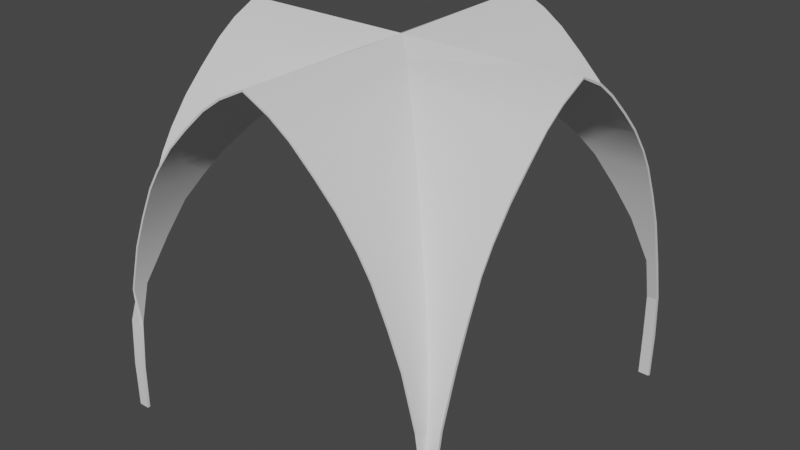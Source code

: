 # Source: Church_Vault_8x8.blend  (saved by Blender 2.80.74; exported with 4.5.12 LTS)
import bpy
from mathutils import Matrix  # noqa: F401  (used for matrix-valued properties, if any)

bpy.ops.wm.read_factory_settings(use_empty=True)
scene = bpy.context.scene
scene.name = 'Scene'

# ---- collections
col_collection = bpy.data.collections.new('Collection'); scene.collection.children.link(col_collection)

# ---- materials (node trees are filled in below, after node groups)
mat_material = bpy.data.materials.new('Material')
mat_material.alpha_threshold = 0.0
mat_material.use_transparent_shadow = False
mat_material.line_color = (0.0, 0.0, 0.0, 1.0)

# ---- node groups
ng_auto_smooth = bpy.data.node_groups.new('Auto Smooth', 'GeometryNodeTree')
_s = ng_auto_smooth.interface.new_socket(name='Geometry', in_out='OUTPUT', socket_type='NodeSocketGeometry')
_s = ng_auto_smooth.interface.new_socket(name='Geometry', in_out='INPUT', socket_type='NodeSocketGeometry')
_s = ng_auto_smooth.interface.new_socket(name='Angle', in_out='INPUT', socket_type='NodeSocketFloat')
_s.subtype = 'ANGLE'
_s.min_value = 0.0
_s.max_value = 3.142
ng_auto_smooth.is_modifier = True
_N = ng_auto_smooth.nodes; _L = ng_auto_smooth.links
n0 = _N.new('NodeGroupOutput'); n0.name = 'Group Output'; n0.location = (480, -100)
n1 = _N.new('NodeGroupInput'); n1.name = 'Group Input'; n1.location = (-420, -300)
n2 = _N.new('NodeGroupInput'); n2.name = 'Group Input.001'; n2.location = (-60, -100)
n3 = _N.new('GeometryNodeSetShadeSmooth'); n3.name = 'Set Shade Smooth'; n3.location = (120, -100)
n3.domain = 'EDGE'
n4 = _N.new('GeometryNodeSetShadeSmooth'); n4.name = 'Set Shade Smooth.001'; n4.location = (300, -100)
n5 = _N.new('GeometryNodeInputMeshEdgeAngle'); n5.name = 'Edge Angle'; n5.location = (-420, -220)
n6 = _N.new('GeometryNodeInputEdgeSmooth'); n6.name = 'Is Edge Smooth'; n6.location = (-60, -160)
n7 = _N.new('GeometryNodeInputShadeSmooth'); n7.name = 'Is Face Smooth'; n7.location = (-240, -340)
n8 = _N.new('FunctionNodeBooleanMath'); n8.name = 'Boolean Math'; n8.location = (-60, -220)
n9 = _N.new('FunctionNodeCompare'); n9.name = 'Compare'; n9.location = (-240, -180)
n9.operation = 'LESS_EQUAL'
_L.new(n5.outputs[0], n9.inputs[0])
_L.new(n4.outputs[0], n0.inputs[0])
_L.new(n1.outputs[1], n9.inputs[1])
_L.new(n9.outputs[0], n8.inputs[0])
_L.new(n7.outputs[0], n8.inputs[1])
_L.new(n2.outputs[0], n3.inputs[0])
_L.new(n6.outputs[0], n3.inputs[1])
_L.new(n3.outputs[0], n4.inputs[0])
_L.new(n8.outputs[0], n3.inputs[2])
n0.is_active_output = True

# ---- material node trees
mat_material.use_nodes = True; mat_material.node_tree.nodes.clear()
_N = mat_material.node_tree.nodes; _L = mat_material.node_tree.links
n0 = _N.new('ShaderNodeOutputMaterial'); n0.name = 'Material Output'; n0.location = (300, 300)
n1 = _N.new('ShaderNodeBsdfPrincipled'); n1.name = 'Principled BSDF'; n1.location = (10, 300)
n1.distribution = 'GGX'
n1.subsurface_method = 'BURLEY'
n1.inputs[2].default_value = 0.4
n1.inputs[3].default_value = 1.45
n1.inputs[27].default_value = (0.0, 0.0, 0.0, 1.0)
n1.inputs[28].default_value = 1.0
_L.new(n1.outputs[0], n0.inputs[0])
n0.is_active_output = True

# ---- world
world_world = bpy.data.worlds.new('World'); scene.world = world_world
world_world.use_nodes = True; world_world.node_tree.nodes.clear()
_N = world_world.node_tree.nodes; _L = world_world.node_tree.links
n0 = _N.new('ShaderNodeOutputWorld'); n0.name = 'World Output'; n0.location = (300, 300)
n1 = _N.new('ShaderNodeBackground'); n1.name = 'Background'; n1.location = (10, 300)
n1.inputs[0].default_value = (0.05088, 0.05088, 0.05088, 1.0)
_L.new(n1.outputs[0], n0.inputs[0])
n0.is_active_output = True
world_world.color = (0.05088, 0.05088, 0.05088)
world_world.use_sun_shadow = False
world_world.sun_shadow_jitter_overblur = 0.0

# ---- meshes
me_church_vault_8x8 = bpy.data.meshes.new('Church Vault 8x8')
me_church_vault_8x8.from_pydata([(-7.783, -4.661, 3.987), (-7.783, -3.741, 5.906), (-7.783, -2.843, 6.941), (-7.783, -1.268, 8.043), (-7.783, -0.2175, 7.428), (-7.783, 1.205, 5.906), (-7.783, 2.423, 2.948), (-5.87, -5.316, 6.495), (-7.224, -5.316, 4.015), (-6.59, -5.316, 5.473), (-7.576, -5.225, 2.048), (-4.881, -5.316, 7.456), (-6.303, -5.316, 5.934), (-7.521, -5.316, 2.946), (-4.432, -5.316, 7.773), (-6.928, -5.316, 4.746), (-5.406, -5.316, 6.969), (-5.87, 2.686, 6.495), (-7.224, 2.686, 4.015), (-6.59, 2.686, 5.473), (-7.584, 2.534, 2.048), (-4.881, 2.686, 7.456), (-6.303, 2.686, 5.934), (-7.521, 2.686, 2.946), (-4.432, 2.686, 7.773), (-6.928, 2.686, 4.746), (-5.406, 2.686, 6.969), (-7.232, 2.125, 3.987), (-7.527, 2.423, 2.948), (-5.892, 0.772, 6.467), (-6.32, 1.205, 5.906), (-6.603, 1.491, 5.445), (-6.939, 1.848, 4.718), (-3.83, -1.268, 8.043), (-4.472, -0.6662, 7.746), (-4.911, -0.2175, 7.428), (-5.433, 0.3074, 6.941), (-5.433, -2.843, 6.941), (-5.892, -3.308, 6.467), (-4.911, -2.318, 7.428), (-4.452, -1.841, 7.759), (-7.196, -4.657, 3.996), (-6.928, -4.352, 4.746), (-6.603, -4.027, 5.445), (-6.32, -3.741, 5.906), (-7.527, -5.059, 2.918), (-7.783, -3.308, 6.467), (-7.783, -5.299, -0.01731), (-7.783, -4.027, 5.445), (-7.815, -5.225, 2.048), (-7.783, -2.318, 7.428), (-7.783, -4.958, 2.918), (-7.783, -1.87, 7.746), (-7.783, -4.365, 4.718), (-7.79, -5.302, 1.032), (-7.783, 0.772, 6.467), (-7.783, 2.685, 0.01519), (-7.783, 2.125, 3.987), (-7.783, 1.491, 5.445), (-7.815, 2.534, 2.048), (-7.783, -0.6662, 7.746), (-7.783, 1.848, 4.718), (-7.797, 2.688, 1.048), (-7.783, 0.3074, 6.941), (-7.539, -5.302, 1.032), (-7.544, -5.299, -0.01731), (-0.4293, 2.064, 3.987), (-7.561, 2.688, 1.048), (-7.543, 2.685, 0.01519), (-0.1341, 2.397, 2.933), (0.1218, -4.612, 3.987), (0.1218, -3.719, 5.906), (0.1218, -2.817, 6.941), (0.1218, -1.268, 8.043), (0.1218, -0.2471, 7.428), (0.1218, 1.176, 5.906), (0.1218, 2.329, 2.933), (-1.791, -5.316, 6.495), (-0.4371, -5.316, 4.015), (-3.83, -5.316, 8.071), (-1.071, -5.316, 5.473), (-0.08777, -5.177, 2.044), (-2.78, -5.316, 7.456), (-1.358, -5.316, 5.934), (-0.1399, -5.316, 2.946), (-3.229, -5.316, 7.773), (-0.7333, -5.316, 4.746), (-2.255, -5.316, 6.969), (-1.791, 2.686, 6.495), (-0.4371, 2.686, 4.015), (-3.83, 2.686, 8.071), (-1.071, 2.686, 5.473), (-0.08473, 2.518, 2.021), (-2.78, 2.686, 7.456), (-1.358, 2.686, 5.934), (-0.1399, 2.686, 2.946), (-3.229, 2.686, 7.773), (-0.7333, 2.686, 4.746), (-2.255, 2.686, 6.969), (-1.769, 0.7432, 6.467), (-1.34, 1.176, 5.906), (-1.058, 1.452, 5.445), (-0.7219, 1.77, 4.718), (-3.189, -0.6662, 7.746), (-2.75, -0.2471, 7.428), (-2.228, 0.2777, 6.941), (-2.228, -2.817, 6.941), (-1.769, -3.276, 6.467), (-2.75, -2.318, 7.428), (-3.209, -1.841, 7.759), (-0.4371, -4.601, 4.015), (-0.7219, -4.326, 4.718), (-1.058, -4.006, 5.445), (-1.34, -3.719, 5.906), (-0.1231, -5.052, 2.936), (0.1218, -3.276, 6.467), (0.1218, -5.235, 0.01519), (0.1218, -4.006, 5.445), (0.1538, -5.177, 2.048), (0.1218, -2.318, 7.428), (0.1218, -4.959, 2.94), (0.1218, -1.87, 7.746), (0.1218, -4.326, 4.718), (0.1233, -5.239, 1.032), (0.1218, 0.7432, 6.467), (0.1218, 2.614, -0.003548), (0.1218, 2.064, 3.987), (0.1218, 1.452, 5.445), (0.1538, 2.498, 2.048), (0.1218, -0.6662, 7.746), (0.1218, 1.77, 4.718), (0.1328, 2.592, 1.048), (0.1218, 0.2777, 6.941), (-0.1274, -5.239, 1.032), (-0.1164, -5.235, 0.01519), (-0.1095, 2.592, 1.048), (-0.1244, 2.614, -0.003548), (-7.782, -4.569, 4.027), (-7.783, -3.748, 5.811), (-7.783, -2.843, 6.864), (-7.783, -1.268, 7.944), (-7.783, -0.2175, 7.347), (-7.783, 1.087, 5.946), (-7.783, 2.344, 2.941), (-5.84, -5.316, 6.468), (-7.186, -5.316, 4.003), (-6.554, -5.316, 5.454), (-7.536, -5.159, 2.048), (-4.856, -5.316, 7.425), (-6.27, -5.316, 5.911), (-7.482, -5.316, 2.936), (-4.412, -5.316, 7.739), (-6.891, -5.316, 4.731), (-5.378, -5.316, 6.94), (-5.84, 2.686, 6.468), (-7.186, 2.686, 4.002), (-6.554, 2.686, 5.454), (-7.544, 2.463, 2.047), (-4.856, 2.686, 7.425), (-6.27, 2.686, 5.911), (-7.456, 2.686, 3.005), (-4.412, 2.686, 7.739), (-6.891, 2.686, 4.73), (-5.378, 2.686, 6.94), (-7.198, 2.043, 3.984), (-7.469, 2.344, 2.994), (-5.855, 0.6463, 6.482), (-6.285, 1.087, 5.923), (-6.568, 1.387, 5.428), (-6.905, 1.751, 4.682), (-3.83, -1.268, 7.944), (-4.433, -0.6661, 7.637), (-4.873, -0.2174, 7.319), (-5.396, 0.2797, 6.868), (-5.396, -2.843, 6.839), (-5.855, -3.308, 6.348), (-4.873, -2.318, 7.31), (-4.413, -1.841, 7.654), (-7.163, -4.565, 4.019), (-6.894, -4.268, 4.768), (-6.568, -4.019, 5.312), (-6.285, -3.748, 5.788), (-7.495, -4.97, 2.942), (-7.783, -3.308, 6.372), (-7.783, -5.239, -0.01927), (-7.783, -4.019, 5.333), (-7.815, -5.158, 2.056), (-7.783, -2.318, 7.337), (-7.783, -4.97, 2.958), (-7.783, -1.87, 7.671), (-7.783, -4.281, 4.758), (-7.79, -5.234, 0.9955), (-7.783, 0.6463, 6.507), (-7.783, 2.63, 0.01301), (-7.783, 2.043, 4.002), (-7.783, 1.387, 5.448), (-7.815, 2.462, 2.055), (-7.783, -0.6662, 7.668), (-7.783, 1.751, 4.7), (-7.796, 2.626, 1.05), (-7.783, 0.2796, 6.893), (-7.539, -5.234, 0.9955), (-7.544, -5.239, -0.01927), (-0.4625, 2.126, 4.009), (-7.56, 2.626, 1.05), (-7.543, 2.63, 0.01301), (-0.1658, 2.423, 2.942), (0.1213, -4.661, 4.027), (0.1218, -3.741, 5.946), (0.1218, -2.843, 6.981), (0.1218, -1.268, 8.083), (0.1218, -0.2175, 7.468), (0.1218, 1.205, 5.946), (0.1218, 2.423, 2.958), (-1.821, -5.316, 6.468), (-0.475, -5.316, 4.002), (-3.83, -5.316, 8.031), (-1.107, -5.316, 5.454), (-0.128, -5.225, 2.048), (-2.805, -5.316, 7.425), (-1.391, -5.316, 5.911), (-0.1786, -5.316, 2.936), (-3.249, -5.316, 7.739), (-0.77, -5.316, 4.73), (-2.283, -5.316, 6.94), (-1.821, 2.686, 6.468), (-0.475, 2.686, 4.002), (-3.83, 2.686, 8.031), (-1.107, 2.686, 5.454), (-0.1249, 2.579, 2.02), (-2.805, 2.686, 7.425), (-1.391, 2.686, 5.911), (-0.1788, 2.686, 2.937), (-3.249, 2.686, 7.739), (-0.77, 2.686, 4.73), (-2.283, 2.686, 6.94), (-1.806, 0.772, 6.482), (-1.376, 1.205, 5.923), (-1.093, 1.491, 5.465), (-0.7557, 1.829, 4.74), (-3.198, -0.645, 7.772), (-2.788, -0.2174, 7.44), (-2.265, 0.3074, 6.955), (-2.265, -2.843, 6.955), (-1.806, -3.308, 6.482), (-2.788, -2.318, 7.44), (-3.248, -1.841, 7.768), (-0.4704, -4.65, 4.037), (-0.7557, -4.365, 4.74), (-1.093, -4.027, 5.465), (-1.376, -3.741, 5.923), (-0.1549, -5.052, 2.942), (0.1218, -3.308, 6.507), (0.1218, -5.299, 0.02282), (0.1218, -4.027, 5.485), (0.1538, -5.224, 2.056), (0.1217, -2.318, 7.468), (0.1214, -5.009, 2.98), (0.1217, -1.87, 7.786), (0.1218, -4.365, 4.758), (0.1233, -5.322, 1.037), (0.1218, 0.772, 6.507), (0.1218, 2.685, -0.01927), (0.1218, 2.126, 4.027), (0.1218, 1.491, 5.485), (0.1538, 2.575, 2.055), (0.1218, -0.6662, 7.803), (0.1218, 1.829, 4.758), (0.1328, 2.688, 1.045), (0.1218, 0.3074, 6.981), (-0.1274, -5.322, 1.037), (-0.1164, -5.299, 0.02282), (-0.1095, 2.688, 1.045), (-0.1244, 2.685, -0.01927)], [], [(9, 12, 44, 43), (15, 9, 43, 42), (12, 7, 38, 44), (10, 13, 45), (7, 16, 37, 38), (13, 8, 41, 45), (11, 14, 40, 39), (16, 11, 39, 37), (33, 90, 24, 34), (8, 15, 42, 41), (39, 50, 52, 40), (36, 35, 21, 26), (41, 0, 53, 42), (40, 52, 3, 33), (31, 30, 22, 19), (38, 46, 2, 37), (45, 51, 0, 41), (10, 49, 51, 45), (35, 34, 24, 21), (28, 6, 59, 20), (29, 55, 5, 30), (28, 27, 18, 23), (44, 1, 46, 38), (36, 63, 55, 29), (30, 5, 58, 31), (20, 28, 23), (32, 31, 19, 25), (29, 36, 26, 17), (27, 32, 25, 18), (31, 58, 61, 32), (27, 57, 6, 28), (35, 4, 63, 36), (43, 48, 1, 44), (32, 61, 57, 27), (37, 2, 50, 39), (42, 53, 48, 43), (33, 3, 60, 34), (30, 29, 17, 22), (34, 60, 4, 35), (65, 64, 54, 47), (64, 10, 49, 54), (20, 67, 62, 59), (67, 68, 56, 62), (80, 112, 113, 83), (86, 111, 112, 80), (83, 113, 107, 77), (81, 114, 84), (77, 107, 106, 87), (84, 114, 110, 78), (82, 108, 109, 85), (87, 106, 108, 82), (85, 109, 33, 79), (78, 110, 111, 86), (108, 109, 121, 119), (105, 98, 93, 104), (110, 111, 122, 70), (109, 33, 73, 121), (101, 91, 94, 100), (107, 106, 72, 115), (114, 110, 70, 120), (81, 114, 120, 118), (104, 93, 96, 103), (69, 92, 128, 76), (99, 100, 75, 124), (69, 95, 89, 66), (113, 107, 115, 71), (105, 99, 124, 132), (100, 101, 127, 75), (92, 95, 69), (102, 97, 91, 101), (99, 88, 98, 105), (66, 89, 97, 102), (101, 102, 130, 127), (66, 69, 76, 126), (104, 105, 132, 74), (112, 113, 71, 117), (102, 66, 126, 130), (106, 108, 119, 72), (111, 112, 117, 122), (33, 103, 129, 73), (100, 94, 88, 99), (103, 104, 74, 129), (134, 116, 123, 133), (133, 123, 118, 81), (92, 128, 131, 135), (135, 131, 125, 136), (14, 79, 33, 40), (33, 103, 96, 90), (146, 180, 181, 149), (152, 179, 180, 146), (149, 181, 175, 144), (147, 182, 150), (144, 175, 174, 153), (150, 182, 178, 145), (148, 176, 177, 151), (153, 174, 176, 148), (170, 171, 161, 227), (145, 178, 179, 152), (176, 177, 189, 187), (173, 163, 158, 172), (178, 179, 190, 137), (177, 170, 140, 189), (168, 156, 159, 167), (175, 174, 139, 183), (182, 178, 137, 188), (147, 182, 188, 186), (172, 158, 161, 171), (165, 157, 196, 143), (166, 167, 142, 192), (165, 160, 155, 164), (181, 175, 183, 138), (173, 166, 192, 200), (167, 168, 195, 142), (157, 160, 165), (169, 162, 156, 168), (166, 154, 163, 173), (164, 155, 162, 169), (168, 169, 198, 195), (164, 165, 143, 194), (172, 173, 200, 141), (180, 181, 138, 185), (169, 164, 194, 198), (174, 176, 187, 139), (179, 180, 185, 190), (170, 171, 197, 140), (167, 159, 154, 166), (171, 172, 141, 197), (202, 184, 191, 201), (201, 191, 186, 147), (157, 196, 199, 204), (204, 199, 193, 205), (217, 220, 250, 249), (223, 217, 249, 248), (220, 214, 244, 250), (218, 221, 251), (214, 224, 243, 244), (221, 215, 247, 251), (219, 222, 246, 245), (224, 219, 245, 243), (222, 216, 170, 246), (215, 223, 248, 247), (245, 256, 258, 246), (242, 241, 230, 235), (247, 207, 259, 248), (246, 258, 210, 170), (238, 237, 231, 228), (244, 252, 209, 243), (251, 257, 207, 247), (218, 255, 257, 251), (241, 240, 233, 230), (206, 213, 265, 229), (236, 261, 212, 237), (206, 203, 226, 232), (250, 208, 252, 244), (242, 269, 261, 236), (237, 212, 264, 238), (229, 206, 232), (239, 238, 228, 234), (236, 242, 235, 225), (203, 239, 234, 226), (238, 264, 267, 239), (203, 263, 213, 206), (241, 211, 269, 242), (249, 254, 208, 250), (239, 267, 263, 203), (243, 209, 256, 245), (248, 259, 254, 249), (170, 210, 266, 240), (237, 236, 225, 231), (240, 266, 211, 241), (271, 270, 260, 253), (270, 218, 255, 260), (229, 272, 268, 265), (272, 273, 262, 268), (151, 177, 170, 216), (170, 227, 233, 240), (7, 12, 149, 144), (8, 13, 150, 145), (79, 14, 151, 216), (9, 15, 152, 146), (11, 16, 153, 148), (12, 9, 146, 149), (13, 10, 147, 150), (14, 11, 148, 151), (15, 8, 145, 152), (16, 7, 144, 153), (22, 17, 154, 159), (23, 18, 155, 160), (24, 90, 227, 161), (25, 19, 156, 162), (26, 21, 158, 163), (19, 22, 159, 156), (20, 23, 160, 157), (21, 24, 161, 158), (18, 25, 162, 155), (17, 26, 163, 154), (67, 20, 157, 204), (48, 53, 190, 185), (54, 49, 186, 191), (51, 49, 186, 188), (52, 50, 187, 189), (47, 54, 191, 184), (61, 58, 195, 198), (59, 62, 199, 196), (57, 61, 198, 194), (62, 56, 193, 199), (55, 63, 200, 192), (56, 68, 205, 193), (65, 47, 184, 202), (64, 65, 202, 201), (68, 67, 204, 205), (46, 1, 138, 183), (0, 51, 188, 137), (3, 52, 189, 140), (50, 2, 139, 187), (1, 48, 185, 138), (53, 0, 137, 190), (2, 46, 183, 139), (5, 55, 192, 142), (6, 57, 194, 143), (60, 3, 140, 197), (63, 4, 141, 200), (58, 5, 142, 195), (59, 6, 143, 196), (4, 60, 197, 141), (83, 77, 214, 220), (84, 78, 215, 221), (85, 79, 216, 222), (86, 80, 217, 223), (87, 82, 219, 224), (80, 83, 220, 217), (81, 84, 221, 218), (82, 85, 222, 219), (78, 86, 223, 215), (77, 87, 224, 214), (88, 94, 231, 225), (89, 95, 232, 226), (90, 96, 233, 227), (91, 97, 234, 228), (93, 98, 235, 230), (94, 91, 228, 231), (95, 92, 229, 232), (96, 93, 230, 233), (97, 89, 226, 234), (98, 88, 225, 235), (10, 64, 201, 147), (122, 117, 254, 259), (118, 123, 260, 255), (118, 120, 257, 255), (119, 121, 258, 256), (123, 116, 253, 260), (127, 130, 267, 264), (131, 128, 265, 268), (130, 126, 263, 267), (125, 131, 268, 262), (132, 124, 261, 269), (136, 125, 262, 273), (116, 134, 271, 253), (134, 133, 270, 271), (135, 136, 273, 272), (71, 115, 252, 208), (120, 70, 207, 257), (121, 73, 210, 258), (72, 119, 256, 209), (117, 71, 208, 254), (70, 122, 259, 207), (115, 72, 209, 252), (124, 75, 212, 261), (126, 76, 213, 263), (73, 129, 266, 210), (74, 132, 269, 211), (75, 127, 264, 212), (76, 128, 265, 213), (129, 74, 211, 266), (133, 81, 218, 270), (92, 135, 272, 229)])
me_church_vault_8x8.polygons.foreach_set('use_smooth', [True] * 276)
_uv = me_church_vault_8x8.uv_layers.new(name='UVMap')
_uv.uv.foreach_set('vector', [0.0, 0.0, 0.0, 0.0, 0.0, 0.0, 0.0, 0.0, 0.0, 0.0, 0.0, 0.0, 0.0, 0.0, 0.0, 0.0, 0.0, 0.0, 0.0, 0.0, 0.0, 0.0, 0.0, 0.0, 0.0, 0.0, 0.0, 0.0, 0.0, 0.0, 0.0, 0.0, 0.0, 0.0, 0.0, 0.0, 0.0, 0.0, 0.0, 0.0, 0.0, 0.0, 0.0, 0.0, 0.0, 0.0, 0.0, 0.0, 0.0, 0.0, 0.0, 0.0, 0.0, 0.0, 0.0, 0.0, 0.0, 0.0, 0.0, 0.0, 0.0, 0.0, 0.0, 0.0, 0.0, 0.0, 0.0, 0.0, 0.0, 0.0, 0.0, 0.0, 0.0, 0.0, 0.0, 0.0, 0.0, 0.0, 0.0, 0.0, 0.0, 0.0, 0.0, 0.0, 0.0, 0.0, 0.0, 0.0, 0.0, 0.0, 0.0, 0.0, 0.0, 0.0, 0.0, 0.0, 0.0, 0.0, 0.0, 0.0, 0.0, 0.0, 0.0, 0.0, 0.0, 0.0, 0.0, 0.0, 0.0, 0.0, 0.0, 0.0, 0.0, 0.0, 0.0, 0.0, 0.0, 0.0, 0.0, 0.0, 0.0, 0.0, 0.0, 0.0, 0.0, 0.0, 0.0, 0.0, 0.0, 0.0, 0.0, 0.0, 0.0, 0.0, 0.0, 0.0, 0.0, 0.0, 0.0, 0.0, 0.0, 0.0, 0.0, 0.0, 0.0, 0.0, 0.0, 0.0, 0.0, 0.0, 0.0, 0.0, 0.0, 0.0, 0.0, 0.0, 0.0, 0.0, 0.0, 0.0, 0.0, 0.0, 0.0, 0.0, 0.0, 0.0, 0.0, 0.0, 0.0, 0.0, 0.0, 0.0, 0.0, 0.0, 0.0, 0.0, 0.0, 0.0, 0.0, 0.0, 0.0, 0.0, 0.0, 0.0, 0.0, 0.0, 0.0, 0.0, 0.0, 0.0, 0.0, 0.0, 0.0, 0.0, 0.0, 0.0, 0.0, 0.0, 0.0, 0.0, 0.0, 0.0, 0.0, 0.0, 0.0, 0.0, 0.0, 0.0, 0.0, 0.0, 0.0, 0.0, 0.0, 0.0, 0.0, 0.0, 0.0, 0.0, 0.0, 0.0, 0.0, 0.0, 0.0, 0.0, 0.0, 0.0, 0.0, 0.0, 0.0, 0.0, 0.0, 0.0, 0.0, 0.0, 0.0, 0.0, 0.0, 0.0, 0.0, 0.0, 0.0, 0.0, 0.0, 0.0, 0.0, 0.0, 0.0, 0.0, 0.0, 0.0, 0.0, 0.0, 0.0, 0.0, 0.0, 0.0, 0.0, 0.0, 0.0, 0.0, 0.0, 0.0, 0.0, 0.0, 0.0, 0.0, 0.0, 0.0, 0.0, 0.0, 0.0, 0.0, 0.0, 0.0, 0.0, 0.0, 0.0, 0.0, 0.0, 0.0, 0.0, 0.0, 0.0, 0.0, 0.0, 0.0, 0.0, 0.0, 0.0, 0.0, 0.0, 0.0, 0.0, 0.0, 0.0, 0.0, 0.0, 0.0, 0.0, 0.0, 0.0, 0.0, 0.0, 0.0, 0.0, 0.0, 0.0, 0.0, 0.0, 0.0, 0.0, 0.0, 0.0, 0.0, 0.0, 0.0, 0.0, 0.0, 0.0, 0.0, 0.0, 0.0, 0.0, 0.0, 0.0, 0.0, 0.0, 0.0, 0.0, 0.0, 0.0, 0.0, 0.0, 0.0, 0.0, 0.0, 0.0, 0.0, 0.0, 0.0, 0.0, 0.0, 0.0, 0.0, 0.0, 0.0, 0.0, 0.0, 0.0, 0.0, 0.0, 0.0, 0.0, 0.0, 0.0, 0.0, 0.0, 0.0, 0.0, 0.0, 0.0, 0.0, 0.0, 0.0, 0.0, 0.0, 0.0, 0.0, 0.0, 0.0, 0.0, 0.0, 0.0, 0.0, 0.0, 0.0, 0.0, 0.0, 0.0, 0.0, 0.0, 0.0, 0.0, 0.0, 0.0, 0.0, 0.0, 0.0, 0.0, 0.0, 0.0, 0.0, 0.0, 0.0, 0.0, 0.0, 0.0, 0.0, 0.0, 0.0, 0.0, 0.0, 0.0, 0.0, 0.0, 0.0, 0.0, 0.0, 0.0, 0.0, 0.0, 0.0, 0.0, 0.0, 0.0, 0.0, 0.0, 0.0, 0.0, 0.0, 0.0, 0.0, 0.0, 0.0, 0.0, 0.0, 0.0, 0.0, 0.0, 0.0, 0.0, 0.0, 0.0, 0.0, 0.0, 0.0, 0.0, 0.0, 0.0, 0.0, 0.0, 0.0, 0.0, 0.0, 0.0, 0.0, 0.0, 0.0, 0.0, 0.0, 0.0, 0.0, 0.0, 0.0, 0.0, 0.0, 0.0, 0.0, 0.0, 0.0, 0.0, 0.0, 0.0, 0.0, 0.0, 0.0, 0.0, 0.0, 0.0, 0.0, 0.0, 0.0, 0.0, 0.0, 0.0, 0.0, 0.0, 0.0, 0.0, 0.0, 0.0, 0.0, 0.0, 0.0, 0.0, 0.0, 0.0, 0.0, 0.0, 0.0, 0.0, 0.0, 0.0, 0.0, 0.0, 0.0, 0.0, 0.0, 0.0, 0.0, 0.0, 0.0, 0.0, 0.0, 0.0, 0.0, 0.0, 0.0, 0.0, 0.0, 0.0, 0.0, 0.0, 0.0, 0.0, 0.0, 0.0, 0.0, 0.0, 0.0, 0.0, 0.0, 0.0, 0.0, 0.0, 0.0, 0.0, 0.0, 0.0, 0.0, 0.0, 0.0, 0.0, 0.0, 0.0, 0.0, 0.0, 0.0, 0.0, 0.0, 0.0, 0.0, 0.0, 0.0, 0.0, 0.0, 0.0, 0.0, 0.0, 0.0, 0.0, 0.0, 0.0, 0.0, 0.0, 0.0, 0.0, 0.0, 0.0, 0.0, 0.0, 0.0, 0.0, 0.0, 0.0, 0.0, 0.0, 0.0, 0.0, 0.0, 0.0, 0.0, 0.0, 0.0, 0.0, 0.0, 0.0, 0.0, 0.0, 0.0, 0.0, 0.0, 0.0, 0.0, 0.0, 0.0, 0.0, 0.0, 0.0, 0.0, 0.0, 0.0, 0.0, 0.0, 0.0, 0.0, 0.0, 0.0, 0.0, 0.0, 0.0, 0.0, 0.0, 0.0, 0.0, 0.0, 0.0, 0.0, 0.0, 0.0, 0.0, 0.0, 0.0, 0.0, 0.0, 0.0, 0.0, 0.0, 0.0, 0.0, 0.0, 0.0, 0.0, 0.0, 0.0, 0.0, 0.0, 0.0, 0.0, 0.0, 0.0, 0.0, 0.0, 0.0, 0.0, 0.0, 0.0, 0.0, 0.0, 0.0, 0.0, 0.0, 0.0, 0.0, 0.0, 0.0, 0.0, 0.0, 0.0, 0.0, 0.0, 0.0, 0.0, 0.0, 0.0, 0.0, 0.0, 0.0, 0.0, 0.0, 0.0, 0.0, 0.0, 0.0, 0.0, 0.0, 0.0, 0.0, 0.0, 0.0, 0.0, 0.0, 0.0, 0.0, 0.0, 0.0, 0.0, 0.0, 0.0, 0.0, 0.0, 0.0, 0.0, 0.0, 0.0, 0.0, 0.0, 0.0, 0.0, 0.0, 0.0, 0.0, 0.0, 0.0, 0.0, 0.0, 0.0, 0.0, 0.0, 0.0, 0.0, 0.0, 0.0, 0.0, 0.0, 0.0, 0.0, 0.0, 0.0, 0.0, 0.0, 0.0, 0.0, 0.0, 0.0, 0.0, 0.0, 0.0, 0.0, 0.0, 0.0, 0.0, 0.0, 0.0, 0.0, 0.0, 0.0, 0.0, 0.0, 0.0, 0.0, 0.0, 0.0, 0.0, 0.0, 0.0, 0.0, 0.0, 0.0, 0.0, 0.0, 0.0, 0.0, 0.0, 0.0, 0.0, 0.0, 0.0, 0.0, 0.0, 0.0, 0.0, 0.0, 0.0, 0.0, 0.0, 0.0, 0.0, 0.0, 0.0, 0.0, 0.0, 0.0, 0.0, 0.0, 0.0, 0.0, 0.0, 0.0, 0.0, 0.0, 0.0, 0.0, 0.0, 0.0, 0.0, 0.0, 0.0, 0.0, 0.0, 0.0, 0.0, 0.0, 0.0, 0.0, 0.0, 0.0, 0.0, 0.0, 0.0, 0.0, 0.0, 0.0, 0.0, 0.0, 0.0, 0.0, 0.0, 0.0, 0.0, 0.0, 0.0, 0.0, 0.0, 0.0, 0.0, 0.0, 0.0, 0.0, 0.0, 0.0, 0.0, 0.0, 0.0, 0.0, 0.0, 0.0, 0.0, 0.0, 0.0, 0.0, 0.0, 0.0, 0.0, 0.0, 0.0, 0.0, 0.0, 0.0, 0.0, 0.0, 0.0, 0.0, 0.0, 0.0, 0.0, 0.0, 0.0, 0.0, 0.0, 0.0, 0.0, 0.0, 0.0, 0.0, 0.0, 0.0, 0.0, 0.0, 0.0, 0.0, 0.0, 0.0, 0.0, 0.0, 0.0, 0.0, 0.0, 0.0, 0.0, 0.0, 0.0, 0.0, 0.0, 0.0, 0.0, 0.0, 0.0, 0.0, 0.0, 0.0, 0.0, 0.0, 0.0, 0.0, 0.0, 0.0, 0.0, 0.0, 0.0, 0.0, 0.0, 0.0, 0.0, 0.0, 0.0, 0.0, 0.0, 0.0, 0.0, 0.0, 0.0, 0.0, 0.0, 0.0, 0.0, 0.0, 0.0, 0.0, 0.0, 0.0, 0.0, 0.0, 0.0, 0.0, 0.0, 0.0, 0.0, 0.0, 0.0, 0.0, 0.0, 0.0, 0.0, 0.0, 0.0, 0.0, 0.0, 0.0, 0.0, 0.0, 0.0, 0.0, 0.0, 0.0, 0.0, 0.0, 0.0, 0.0, 0.0, 0.0, 0.0, 0.0, 0.0, 0.0, 0.0, 0.0, 0.0, 0.0, 0.0, 0.0, 0.0, 0.0, 0.0, 0.0, 0.0, 0.0, 0.0, 0.0, 0.0, 0.0, 0.0, 0.0, 0.0, 0.0, 0.0, 0.0, 0.0, 0.0, 0.0, 0.0, 0.0, 0.0, 0.0, 0.0, 0.0, 0.0, 0.0, 0.0, 0.0, 0.0, 0.0, 0.0, 0.0, 0.0, 0.0, 0.0, 0.0, 0.0, 0.0, 0.0, 0.0, 0.0, 0.0, 0.0, 0.0, 0.0, 0.0, 0.0, 0.0, 0.0, 0.0, 0.0, 0.0, 0.0, 0.0, 0.0, 0.0, 0.0, 0.0, 0.0, 0.0, 0.0, 0.0, 0.0, 0.0, 0.0, 0.0, 0.0, 0.0, 0.0, 0.0, 0.0, 0.0, 0.0, 0.0, 0.0, 0.0, 0.0, 0.0, 0.0, 0.0, 0.0, 0.0, 0.0, 0.0, 0.0, 0.0, 0.0, 0.0, 0.0, 0.0, 0.0, 0.0, 0.0, 0.0, 0.0, 0.0, 0.0, 0.0, 0.0, 0.0, 0.0, 0.0, 0.0, 0.0, 0.0, 0.0, 0.0, 0.0, 0.0, 0.0, 0.0, 0.0, 0.0, 0.0, 0.0, 0.0, 0.0, 0.0, 0.0, 0.0, 0.0, 0.0, 0.0, 0.0, 0.0, 0.0, 0.0, 0.0, 0.0, 0.0, 0.0, 0.0, 0.0, 0.0, 0.0, 0.0, 0.0, 0.0, 0.0, 0.0, 0.0, 0.0, 0.0, 0.0, 0.0, 0.0, 0.0, 0.0, 0.0, 0.0, 0.0, 0.0, 0.0, 0.0, 0.0, 0.0, 0.0, 0.0, 0.0, 0.0, 0.0, 0.0, 0.0, 0.0, 0.0, 0.0, 0.0, 0.0, 0.0, 0.0, 0.0, 0.0, 0.0, 0.0, 0.0, 0.0, 0.0, 0.0, 0.0, 0.0, 0.0, 0.0, 0.0, 0.0, 0.0, 0.0, 0.0, 0.0, 0.0, 0.0, 0.0, 0.0, 0.0, 0.0, 0.0, 0.0, 0.0, 0.0, 0.0, 0.0, 0.0, 0.0, 0.0, 0.0, 0.0, 0.0, 0.0, 0.0, 0.0, 0.0, 0.0, 0.0, 0.0, 0.0, 0.0, 0.0, 0.0, 0.0, 0.0, 0.0, 0.0, 0.0, 0.0, 0.0, 0.0, 0.0, 0.0, 0.0, 0.0, 0.0, 0.0, 0.0, 0.0, 0.0, 0.0, 0.0, 0.0, 0.0, 0.0, 0.0, 0.0, 0.0, 0.0, 0.0, 0.0, 0.0, 0.0, 0.0, 0.0, 0.0, 0.0, 0.0, 0.0, 0.0, 0.0, 0.0, 0.0, 0.0, 0.0, 0.0, 0.0, 0.0, 0.0, 0.0, 0.0, 0.0, 0.0, 0.0, 0.0, 0.0, 0.0, 0.0, 0.0, 0.0, 0.0, 0.0, 0.0, 0.0, 0.0, 0.0, 0.0, 0.0, 0.0, 0.0, 0.0, 0.0, 0.0, 0.0, 0.0, 0.0, 0.0, 0.0, 0.0, 0.0, 0.0, 0.0, 0.0, 0.0, 0.0, 0.0, 0.0, 0.0, 0.0, 0.0, 0.0, 0.0, 0.0, 0.0, 0.0, 0.0, 0.0, 0.0, 0.0, 0.0, 0.0, 0.0, 0.0, 0.0, 0.0, 0.0, 0.0, 0.0, 0.0, 0.0, 0.0, 0.0, 0.0, 0.0, 0.0, 0.0, 0.0, 0.0, 0.0, 0.0, 0.0, 0.0, 0.0, 0.0, 0.0, 0.0, 0.0, 0.0, 0.0, 0.0, 0.0, 0.0, 0.0, 0.0, 0.0, 0.0, 0.0, 0.0, 0.0, 0.0, 0.0, 0.0, 0.0, 0.0, 0.0, 0.0, 0.0, 0.0, 0.0, 0.0, 0.0, 0.0, 0.0, 0.0, 0.0, 0.0, 0.0, 0.0, 0.0, 0.0, 0.0, 0.0, 0.0, 0.0, 0.0, 0.0, 0.0, 0.0, 0.0, 0.0, 0.0, 0.0, 0.0, 0.0, 0.0, 0.0, 0.0, 0.0, 0.0, 0.0, 0.0, 0.0, 0.0, 0.0, 0.0, 0.0, 0.0, 0.0, 0.0, 0.0, 0.0, 0.0, 0.0, 0.0, 0.0, 0.0, 0.0, 0.0, 0.0, 0.0, 0.0, 0.0, 0.0, 0.0, 0.0, 0.0, 0.0, 0.0, 0.0, 0.0, 0.0, 0.0, 0.0, 0.0, 0.0, 0.0, 0.0, 0.0, 0.0, 0.0, 0.0, 0.0, 0.0, 0.0, 0.0, 0.0, 0.0, 0.0, 0.0, 0.0, 0.0, 0.0, 0.0, 0.0, 0.0, 0.0, 0.0, 0.0, 0.0, 0.0, 0.0, 0.0, 0.0, 0.0, 0.0, 0.0, 0.0, 0.0, 0.0, 0.0, 0.0, 0.0, 0.0, 0.0, 0.0, 0.0, 0.0, 0.0, 0.0, 0.0, 0.0, 0.0, 0.0, 0.0, 0.0, 0.0, 0.0, 0.0, 0.0, 0.0, 0.0, 0.0, 0.0, 0.0, 0.0, 0.0, 0.0, 0.0, 0.0, 0.0, 0.0, 0.0, 0.0, 0.0, 0.0, 0.0, 0.0, 0.0, 0.0, 0.0, 0.0, 0.0, 0.0, 0.0, 0.0, 0.0, 0.0, 0.0, 0.0, 0.0, 0.0, 0.0, 0.0, 0.0, 0.0, 0.0, 0.0, 0.0, 0.0, 0.0, 0.0, 0.0, 0.0, 0.0, 0.0, 0.0, 0.0, 0.0, 0.0, 0.0, 0.0, 0.0, 0.0, 0.0, 0.0, 0.0, 0.0, 0.0, 0.0, 0.0, 0.0, 0.0, 0.0, 0.0, 0.0, 0.0, 0.0, 0.0, 0.0, 0.0, 0.0, 0.0, 0.0, 0.0, 0.0, 0.0, 0.0, 0.0, 0.0, 0.0, 0.0, 0.0, 0.0, 0.0, 0.0, 0.0, 0.0, 0.0, 0.0, 0.0, 0.0, 0.0, 0.0, 0.0, 0.0, 0.0, 0.0, 0.0, 0.0, 0.0, 0.0, 0.0, 0.0, 0.0, 0.0, 0.0, 0.0, 0.0, 0.0, 0.0, 0.0, 0.0, 0.0, 0.0, 0.0, 0.0, 0.0, 0.0, 0.0, 0.0, 0.0, 0.0, 0.0, 0.0, 0.0, 0.0, 0.0, 0.0, 0.0, 0.0, 0.0, 0.0, 0.0, 0.0, 0.0, 0.0, 0.0, 0.0, 0.0, 0.0, 0.0, 0.0, 0.0, 0.0, 0.0, 0.0, 0.0, 0.0, 0.0, 0.0, 0.0, 0.0, 0.0, 0.0, 0.0, 0.0, 0.0, 0.0, 0.0, 0.0, 0.0, 0.0, 0.0, 0.0, 0.0, 0.0, 0.0, 0.0, 0.0, 0.0, 0.0, 0.0, 0.0, 0.0, 0.0, 0.0, 0.0, 0.0, 0.0, 0.0, 0.0, 0.0, 0.0, 0.0, 0.0, 0.0, 0.0, 0.0, 0.0, 0.0, 0.0, 0.0, 0.0, 0.0, 0.0, 0.0, 0.0, 0.0, 0.0, 0.0, 0.0, 0.0, 0.0, 0.0, 0.0, 0.0, 0.0, 0.0, 0.0, 0.0, 0.0, 0.0, 0.0, 0.0, 0.0, 0.0, 0.0, 0.0, 0.0, 0.0, 0.0, 0.0, 0.0, 0.0, 0.0, 0.0, 0.0, 0.0, 0.0, 0.0, 0.0, 0.0, 0.0, 0.0, 0.0, 0.0, 0.0, 0.0, 0.0, 0.0, 0.0, 0.0, 0.0, 0.0, 0.0, 0.0, 0.0, 0.0, 0.0, 0.0, 0.0, 0.0, 0.0, 0.0, 0.0, 0.0, 0.0, 0.0, 0.0, 0.0, 0.0, 0.0, 0.0, 0.0, 0.0, 0.0, 0.0, 0.0, 0.0, 0.0, 0.0, 0.0, 0.0, 0.0, 0.0, 0.0, 0.0, 0.0, 0.0, 0.0, 0.0, 0.0, 0.0, 0.0, 0.0, 0.0, 0.0, 0.0, 0.0, 0.0, 0.0, 0.0, 0.0, 0.0, 0.0, 0.0, 0.0, 0.0, 0.0, 0.0, 0.0, 0.0, 0.0, 0.0, 0.0, 0.0, 0.0, 0.0, 0.0, 0.0, 0.0, 0.0, 0.0, 0.0, 0.0, 0.0, 0.0, 0.0, 0.0, 0.0, 0.0, 0.0, 0.0, 0.0, 0.0, 0.0, 0.0, 0.0, 0.0, 0.0, 0.0, 0.0, 0.0, 0.0, 0.0, 0.0, 0.0, 0.0, 0.0, 0.0, 0.0, 0.0, 0.0, 0.0, 0.0, 0.0, 0.0, 0.0, 0.0, 0.0, 0.0, 0.0, 0.0, 0.0, 0.0, 0.0, 0.0, 0.0, 0.0, 0.0, 0.0, 0.0, 0.0, 0.0, 0.0, 0.0, 0.0, 0.0, 0.0, 0.0, 0.0, 0.0, 0.0, 0.0, 0.0, 0.0, 0.0, 0.0, 0.0, 0.0, 0.0, 0.0, 0.0, 0.0, 0.0, 0.0, 0.0, 0.0, 0.0, 0.0, 0.0, 0.0, 0.0, 0.0, 0.0, 0.0, 0.0, 0.0, 0.0, 0.0, 0.0, 0.0, 0.0, 0.0, 0.0, 0.0, 0.0, 0.0, 0.0, 0.0, 0.0, 0.0, 0.0, 0.0, 0.0, 0.0, 0.0, 0.0, 0.0, 0.0, 0.0, 0.0, 0.0, 0.0, 0.0, 0.0, 0.0, 0.0, 0.0, 0.0, 0.0, 0.0, 0.0, 0.0, 0.0, 0.0, 0.0, 0.0, 0.0, 0.0, 0.0, 0.0, 0.0, 0.0, 0.0, 0.0, 0.0, 0.0, 0.0, 0.0, 0.0, 0.0, 0.0, 0.0, 0.0, 0.0, 0.0, 0.0, 0.0, 0.0, 0.0, 0.0, 0.0, 0.0, 0.0, 0.0, 0.0, 0.0, 0.0, 0.0, 0.0, 0.0, 0.0, 0.0, 0.0, 0.0, 0.0, 0.0, 0.0, 0.0, 0.0, 0.0, 0.0, 0.0, 0.0, 0.0, 0.0, 0.0, 0.0, 0.0, 0.0, 0.0, 0.0, 0.0, 0.0, 0.0, 0.0, 0.0, 0.0, 0.0, 0.0, 0.0, 0.0, 0.0, 0.0, 0.0, 0.0, 0.0, 0.0, 0.0, 0.0, 0.0, 0.0, 0.0, 0.0, 0.0, 0.0, 0.0, 0.0, 0.0, 0.0, 0.0, 0.0, 0.0, 0.0, 0.0, 0.0, 0.0, 0.0, 0.0, 0.0, 0.0, 0.0, 0.0, 0.0, 0.0, 0.0, 0.0, 0.0, 0.0, 0.0, 0.0, 0.0, 0.0, 0.0, 0.0, 0.0, 0.0, 0.0, 0.0, 0.0, 0.0, 0.0, 0.0, 0.0, 0.0, 0.0, 0.0, 0.0, 0.0, 0.0, 0.0, 0.0, 0.0, 0.0, 0.0, 0.0, 0.0, 0.0, 0.0, 0.0, 0.0, 0.0, 0.0, 0.0, 0.0, 0.0, 0.0, 0.0, 0.0, 0.0, 0.0, 0.0, 0.0, 0.0, 0.0, 0.0, 0.0, 0.0, 0.0, 0.0, 0.0, 0.0, 0.0, 0.0, 0.0, 0.0, 0.0, 0.0, 0.0, 0.0, 0.0, 0.0, 0.0, 0.0, 0.0, 0.0, 0.0, 0.0, 0.0, 0.0, 0.0, 0.0, 0.0, 0.0, 0.0, 0.0, 0.0, 0.0, 0.0, 0.0, 0.0, 0.0, 0.0, 0.0, 0.0, 0.0, 0.0, 0.0, 0.0, 0.0, 0.0, 0.0, 0.0, 0.0, 0.0, 0.0, 0.0, 0.0, 0.0, 0.0, 0.0, 0.0, 0.0, 0.0, 0.0, 0.0, 0.0, 0.0, 0.0, 0.0, 0.0, 0.0, 0.0, 0.0, 0.0, 0.0, 0.0, 0.0, 0.0, 0.0, 0.0, 0.0, 0.0, 0.0, 0.0, 0.0, 0.0, 0.0, 0.0, 0.0, 0.0, 0.0, 0.0, 0.0, 0.0, 0.0, 0.0, 0.0, 0.0, 0.0, 0.0, 0.0, 0.0, 0.0, 0.0, 0.0, 0.0, 0.0, 0.0, 0.0, 0.0, 0.0, 0.0, 0.0, 0.0, 0.0, 0.0, 0.0, 0.0, 0.0, 0.0, 0.0, 0.0, 0.0, 0.0, 0.0, 0.0, 0.0, 0.0, 0.0, 0.0, 0.0, 0.0, 0.0, 0.0, 0.0, 0.0, 0.0, 0.0, 0.0, 0.0, 0.0, 0.0, 0.0, 0.0, 0.0, 0.0, 0.0, 0.0, 0.0, 0.0, 0.0, 0.0, 0.0, 0.0, 0.0, 0.0, 0.0, 0.0, 0.0, 0.0, 0.0, 0.0, 0.0, 0.0, 0.0, 0.0, 0.0, 0.0, 0.0, 0.0, 0.0, 0.0, 0.0, 0.0, 0.0, 0.0, 0.0, 0.0, 0.0, 0.0, 0.0, 0.0, 0.0, 0.0])
me_church_vault_8x8.materials.append(mat_material)
me_church_vault_8x8.use_remesh_preserve_volume = False
me_church_vault_8x8.use_remesh_preserve_attributes = False
me_church_vault_8x8.use_mirror_vertex_groups = False
me_church_vault_8x8.update()

# ---- objects
ob_church_vault_8x8 = bpy.data.objects.new('Church Vault 8x8', me_church_vault_8x8)

# ---- transforms, parenting, visibility, modifiers, constraints
ob_church_vault_8x8.location = (0.0, 0.0, 0.0)
ob_church_vault_8x8.lock_rotations_4d = False
ob_church_vault_8x8.empty_display_type = 'ARROWS'
ob_church_vault_8x8.lineart.crease_threshold = 0.0
_m = ob_church_vault_8x8.modifiers.new('Auto Smooth', 'NODES')
_m.node_group = ng_auto_smooth
_gi = [s.identifier for s in ng_auto_smooth.interface.items_tree if s.item_type == 'SOCKET' and s.in_out == 'INPUT']
_m[_gi[1]] = 0.5236  # Angle

# ---- collection membership
col_collection.objects.link(ob_church_vault_8x8)

# ---- scene / render settings (as saved in the file)
scene.frame_start = 1; scene.frame_end = 250; scene.frame_set(1)
scene.render.engine = 'BLENDER_EEVEE_NEXT'
scene.cycles.use_denoising = False
scene.cycles.samples = 128
scene.cycles.sampling_pattern = 'TABULATED_SOBOL'
scene.cycles.use_adaptive_sampling = False
scene.cycles.use_light_tree = False
scene.view_settings.view_transform = 'Filmic'
bpy.context.view_layer.update()

# ---- added for rendering (the .blend has no active camera and no usable light): camera, sun
cam_auto = bpy.data.cameras.new('AutoCamera')
cam_auto.lens = 50.0
cam_auto.sensor_width = 36.0
cam_auto.clip_end = 1000.0
ob_auto_camera = bpy.data.objects.new('AutoCamera', cam_auto)
scene.collection.objects.link(ob_auto_camera)
ob_auto_camera.location = (9.03316, -16.7531, 14.3225)
ob_auto_camera.rotation_euler = (1.09748, -7.21219e-08, 0.694738)
scene.camera = ob_auto_camera
light_auto_sun = bpy.data.lights.new('AutoSun', 'SUN')
light_auto_sun.energy = 3.0
light_auto_sun.angle = 0.0523599
ob_auto_sun = bpy.data.objects.new('AutoSun', light_auto_sun)
scene.collection.objects.link(ob_auto_sun)
ob_auto_sun.rotation_euler = (0.872665, 0.174533, 0.523599)
bpy.context.view_layer.update()
